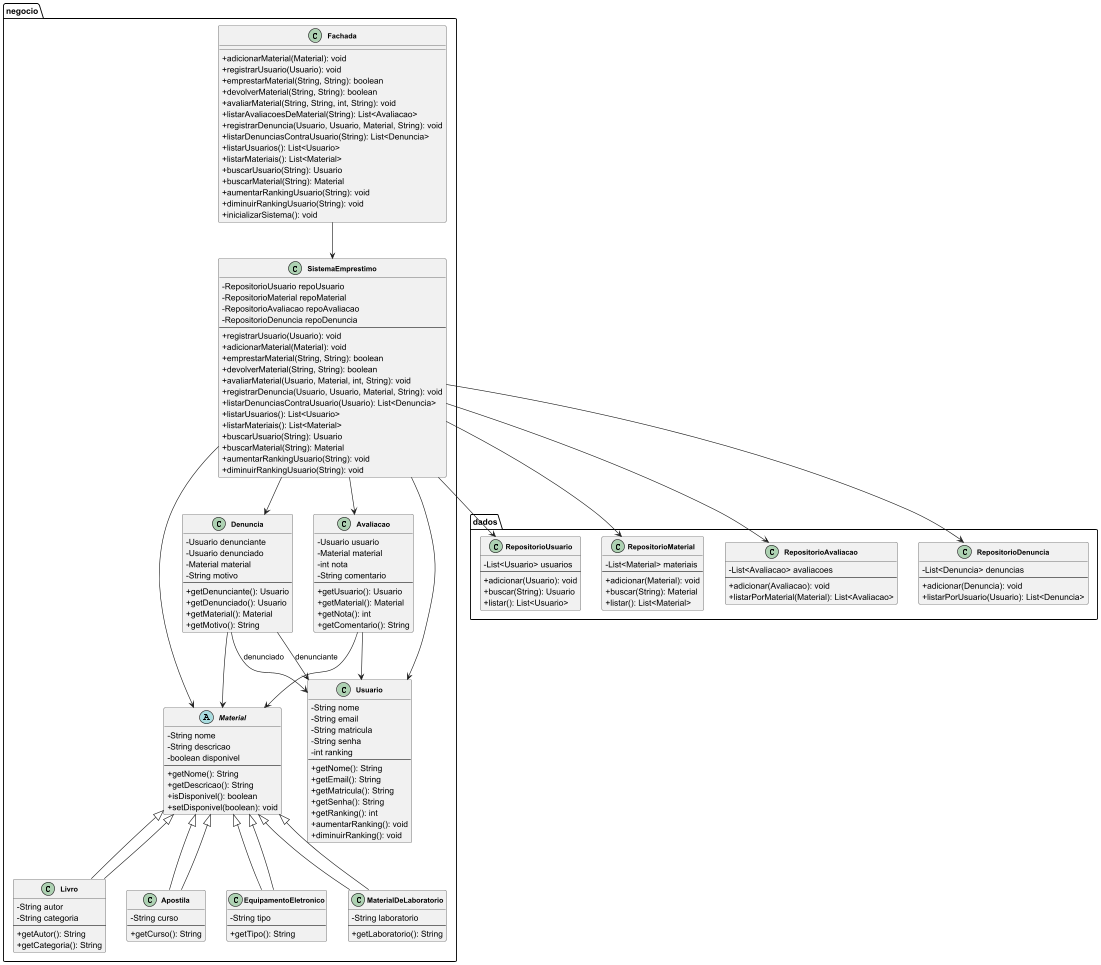

The diagram above was rendered by PlantUML. Its source (embedded in the PNG):
@startuml
skinparam classAttributeIconSize 0
skinparam classFontSize 12
skinparam classNameFontSize 14
skinparam classFontStyle bold

package "negocio" {
    
    abstract class Material {
        - String nome
        - String descricao
        - boolean disponivel
        --
        + getNome(): String
        + getDescricao(): String
        + isDisponivel(): boolean
        + setDisponivel(boolean): void
    }

    class Livro extends Material {
        - String autor
        - String categoria
        --
        + getAutor(): String
        + getCategoria(): String
    }

    class Apostila extends Material {
        - String curso
        --
        + getCurso(): String
    }

    class EquipamentoEletronico extends Material {
        - String tipo
        --
        + getTipo(): String
    }

    class MaterialDeLaboratorio extends Material {
        - String laboratorio
        --
        + getLaboratorio(): String
    }

    class Usuario {
        - String nome
        - String email
        - String matricula
        - String senha
        - int ranking
        --
        + getNome(): String
        + getEmail(): String
        + getMatricula(): String
        + getSenha(): String
        + getRanking(): int
        + aumentarRanking(): void
        + diminuirRanking(): void
    }

    class Avaliacao {
        - Usuario usuario
        - Material material
        - int nota
        - String comentario
        --
        + getUsuario(): Usuario
        + getMaterial(): Material
        + getNota(): int
        + getComentario(): String
    }

    class Denuncia {
        - Usuario denunciante
        - Usuario denunciado
        - Material material
        - String motivo
        --
        + getDenunciante(): Usuario
        + getDenunciado(): Usuario
        + getMaterial(): Material
        + getMotivo(): String
    }

    class SistemaEmprestimo {
        - RepositorioUsuario repoUsuario
        - RepositorioMaterial repoMaterial
        - RepositorioAvaliacao repoAvaliacao
        - RepositorioDenuncia repoDenuncia
        --
        + registrarUsuario(Usuario): void
        + adicionarMaterial(Material): void
        + emprestarMaterial(String, String): boolean
        + devolverMaterial(String, String): boolean
        + avaliarMaterial(Usuario, Material, int, String): void
        + registrarDenuncia(Usuario, Usuario, Material, String): void
        + listarDenunciasContraUsuario(Usuario): List<Denuncia>
        + listarUsuarios(): List<Usuario>
        + listarMateriais(): List<Material>
        + buscarUsuario(String): Usuario
        + buscarMaterial(String): Material
        + aumentarRankingUsuario(String): void
        + diminuirRankingUsuario(String): void
    }

    class Fachada {
        + adicionarMaterial(Material): void
        + registrarUsuario(Usuario): void
        + emprestarMaterial(String, String): boolean
        + devolverMaterial(String, String): boolean
        + avaliarMaterial(String, String, int, String): void
        + listarAvaliacoesDeMaterial(String): List<Avaliacao>
        + registrarDenuncia(Usuario, Usuario, Material, String): void
        + listarDenunciasContraUsuario(String): List<Denuncia>
        + listarUsuarios(): List<Usuario>
        + listarMateriais(): List<Material>
        + buscarUsuario(String): Usuario
        + buscarMaterial(String): Material
        + aumentarRankingUsuario(String): void
        + diminuirRankingUsuario(String): void
        + inicializarSistema(): void
    }
}

package "dados" {
    class RepositorioUsuario {
        - List<Usuario> usuarios
        --
        + adicionar(Usuario): void
        + buscar(String): Usuario
        + listar(): List<Usuario>
    }

    class RepositorioMaterial {
        - List<Material> materiais
        --
        + adicionar(Material): void
        + buscar(String): Material
        + listar(): List<Material>
    }

    class RepositorioAvaliacao {
        - List<Avaliacao> avaliacoes
        --
        + adicionar(Avaliacao): void
        + listarPorMaterial(Material): List<Avaliacao>
    }

    class RepositorioDenuncia {
        - List<Denuncia> denuncias
        --
        + adicionar(Denuncia): void
        + listarPorUsuario(Usuario): List<Denuncia>
    }
}

' Relacionamentos
Material <|-- Livro
Material <|-- Apostila
Material <|-- EquipamentoEletronico
Material <|-- MaterialDeLaboratorio

Avaliacao --> Usuario
Avaliacao --> Material

Denuncia --> Usuario : denunciante
Denuncia --> Usuario : denunciado
Denuncia --> Material

SistemaEmprestimo --> RepositorioUsuario
SistemaEmprestimo --> RepositorioMaterial
SistemaEmprestimo --> RepositorioAvaliacao
SistemaEmprestimo --> RepositorioDenuncia

SistemaEmprestimo --> Usuario
SistemaEmprestimo --> Material
SistemaEmprestimo --> Avaliacao
SistemaEmprestimo --> Denuncia

Fachada --> SistemaEmprestimo

@enduml